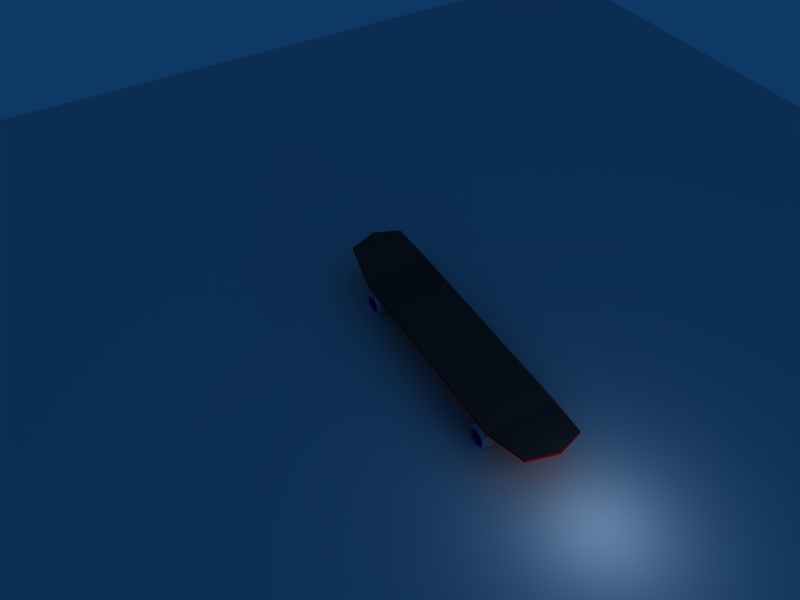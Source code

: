 # Source: 03-skate_floor_game.blend  (saved by Blender 2.49.0; exported with 4.5.12 LTS)
import bpy
from mathutils import Matrix  # noqa: F401  (used for matrix-valued properties, if any)

bpy.ops.wm.read_factory_settings(use_empty=True)
scene = bpy.context.scene
scene.name = 'Scene'

# ---- collections
col_collection_1 = bpy.data.collections.new('Collection 1'); scene.collection.children.link(col_collection_1)

# ---- materials (node trees are filled in below, after node groups)
mat_skate = bpy.data.materials.new('skate')
mat_skate.alpha_threshold = 0.0
mat_skate.diffuse_color = (1.0, 0.0, 0.0, 1.0)
mat_skate.roughness = 0.5
mat_skate.line_color = (0.0, 0.0, 0.0, 1.0)
mat_grip = bpy.data.materials.new('grip')
mat_grip.alpha_threshold = 0.0
mat_grip.diffuse_color = (0.2409, 0.1986, 0.1986, 1.0)
mat_grip.roughness = 0.5
mat_grip.line_color = (0.0, 0.0, 0.0, 1.0)
mat_wheels = bpy.data.materials.new('wheels')
mat_wheels.alpha_threshold = 0.0
mat_wheels.diffuse_color = (1.0, 1.0, 1.0, 1.0)
mat_wheels.roughness = 0.5
mat_wheels.specular_intensity = 0.0
mat_wheels.line_color = (0.0, 0.0, 0.0, 1.0)
mat_wheels_border = bpy.data.materials.new('wheels border')
mat_wheels_border.alpha_threshold = 0.0
mat_wheels_border.diffuse_color = (0.8386, 0.0, 0.9937, 1.0)
mat_wheels_border.roughness = 0.5
mat_wheels_border.specular_intensity = 0.0
mat_wheels_border.line_color = (0.0, 0.0, 0.0, 1.0)
mat_wheels_screw = bpy.data.materials.new('wheels screw')
mat_wheels_screw.alpha_threshold = 0.0
mat_wheels_screw.diffuse_color = (0.3054, 0.3054, 0.3054, 1.0)
mat_wheels_screw.specular_color = (0.4345, 0.4345, 0.4345)
mat_wheels_screw.roughness = 0.5
mat_wheels_screw.specular_intensity = 2.0
mat_wheels_screw.line_color = (0.0, 0.0, 0.0, 1.0)
mat_floor = bpy.data.materials.new('Floor')
mat_floor.alpha_threshold = 0.0
mat_floor.roughness = 0.5
mat_floor.line_color = (0.0, 0.0, 0.0, 1.0)

# ---- material node trees

# ---- world
world_world = bpy.data.worlds.new('World'); scene.world = world_world
world_world.color = (0.05656, 0.2208, 0.4)
world_world.use_sun_shadow = False
world_world.sun_shadow_jitter_overblur = 0.0
world_world.cycles.sampling_method = 'MANUAL'
world_world.cycles.sample_map_resolution = 256

# ---- cameras
cam_camera_001 = bpy.data.cameras.new('Camera.001')
cam_camera_001.passepartout_alpha = 0.2
cam_camera_001.clip_end = 100.0
cam_camera_001.lens = 35.0
cam_camera_001.show_passepartout = False
cam_camera_001.show_safe_areas = True
cam_camera_001.dof.focus_distance = 0.0
cam_camera_001.dof.aperture_fstop = 128.0

# ---- lights
light_spot = bpy.data.lights.new('Spot', 'POINT')
light_spot.transmission_factor = 0.0
light_spot.cutoff_distance = 30.0
light_spot.energy = 100.0
light_spot.shadow_buffer_clip_start = 1.001
light_spot.shadow_soft_size = 1.0
light_spot.shadow_maximum_resolution = 0.006
light_spot.use_absolute_resolution = True
light_spot.cycles.use_multiple_importance_sampling = False

# ---- meshes
me_board = bpy.data.meshes.new('board')
me_board.from_pydata([(4.211, 0.797, 0.2451), (4.211, -0.797, 0.2451), (-4.211, -0.797, 0.2451), (-4.211, 0.797, 0.2451), (4.211, 0.797, 0.3121), (4.211, -0.797, 0.3121), (-4.211, -0.797, 0.3121), (-4.211, 0.797, 0.3121), (-2.993, -1.0, -0.03352), (-2.993, 1.0, -0.03352), (-2.993, -1.0, 0.03352), (-2.993, 1.0, 0.03352), (3.012, -1.0, -0.03352), (3.012, 1.0, -0.03352), (3.012, -1.0, 0.03352), (3.012, 1.0, 0.03352), (4.467, 0.0, 0.3037), (-4.467, 2.384e-07, 0.3037), (4.467, -4.768e-07, 0.3708), (-4.467, 1.788e-07, 0.3708), (-2.993, 2.384e-07, -0.03352), (-2.993, 5.96e-08, 0.03352), (3.012, 5.96e-08, -0.03352), (3.012, -4.768e-07, 0.03352)], [], [(10, 6, 2, 8), (9, 3, 7, 11), (5, 14, 12, 1), (14, 10, 8, 12), (0, 13, 15, 4), (13, 9, 11, 15), (16, 0, 4, 18), (18, 5, 1, 16), (6, 19, 17, 2), (19, 7, 3, 17), (2, 17, 20, 8), (17, 3, 9, 20), (7, 19, 21, 11), (19, 6, 10, 21), (0, 16, 22, 13), (16, 1, 12, 22), (8, 20, 22, 12), (20, 9, 13, 22), (15, 23, 18, 4), (23, 14, 5, 18), (11, 21, 23, 15), (21, 10, 14, 23)])
me_board.polygons.foreach_set('material_index', [0, 0, 0, 0, 0, 0, 0, 0, 0, 0, 0, 0, 1, 1, 0, 0, 0, 0, 1, 1, 1, 1])
me_board.materials.append(mat_skate)
me_board.materials.append(mat_grip)
me_board.use_remesh_preserve_volume = False
me_board.use_remesh_preserve_attributes = False
me_board.use_mirror_vertex_groups = False
me_board.update()
me_cube_001 = bpy.data.meshes.new('Cube.001')
me_cube_001.from_pydata([(0.03699, 0.6083, -0.7115), (0.03699, -0.6083, -0.7115), (-0.07661, -0.6083, -0.7115), (-0.07661, 0.6083, -0.7115), (0.5638, 0.2887, 0.001314), (0.5638, -0.2814, 0.001314), (-0.3, -0.2814, 0.001314), (-0.3, 0.2887, 0.001314), (0.1237, -0.6083, -0.6224), (0.1237, 0.6083, -0.6224), (-0.1366, -0.6083, -0.6224), (-0.1366, 0.6083, -0.6224), (0.1237, -0.6083, -0.4759), (0.1237, 0.6083, -0.4759), (-0.1366, -0.6083, -0.4759), (-0.1366, 0.6083, -0.4759), (0.04032, -0.2814, -0.3375), (0.04032, 0.2887, -0.3375), (-0.18, -0.2814, -0.3375), (-0.18, 0.2887, -0.3375), (0.2671, -0.1219, -0.1969), (0.2671, 0.1292, -0.1969), (-0.2433, -0.1219, -0.1969), (-0.2433, 0.1292, -0.1969), (0.5638, -0.2814, -0.08886), (0.5638, 0.2887, -0.08886), (-0.3, -0.2814, -0.08886), (-0.3, 0.2887, -0.08886)], [], [(0, 1, 2, 3), (4, 7, 6, 5), (0, 9, 8, 1), (1, 8, 10, 2), (2, 10, 11, 3), (9, 0, 3, 11), (9, 13, 12, 8), (8, 12, 14, 10), (10, 14, 15, 11), (13, 9, 11, 15), (13, 17, 16, 12), (12, 16, 18, 14), (14, 18, 19, 15), (17, 13, 15, 19), (17, 21, 20, 16), (16, 20, 22, 18), (18, 22, 23, 19), (21, 17, 19, 23), (21, 25, 24, 20), (25, 4, 5, 24), (20, 24, 26, 22), (24, 5, 6, 26), (22, 26, 27, 23), (26, 6, 7, 27), (4, 25, 27, 7), (25, 21, 23, 27)])
me_cube_001.use_remesh_preserve_volume = False
me_cube_001.use_remesh_preserve_attributes = False
me_cube_001.use_mirror_vertex_groups = False
me_cube_001.update()
me_wheel = bpy.data.meshes.new('wheel')
me_wheel.from_pydata([(0.5511, 0.5511, 1.111), (0.7793, 5.544e-07, 1.111), (0.5511, -0.5511, 1.111), (2.394e-08, -0.7793, 1.111), (-0.5511, -0.5511, 1.111), (-0.7793, 5.915e-07, 1.111), (-0.5511, 0.5511, 1.111), (1.058e-06, 0.7793, 1.111), (1.0, 2.828e-07, -0.01), (0.7071, 0.7071, -0.01), (0.7071, -0.7071, -0.01), (-5.595e-08, -1.0, -0.01), (-0.7071, -0.7071, -0.01), (-1.0, 3.345e-07, -0.01), (-0.7071, 0.7071, -0.01), (4.927e-07, 1.0, -0.01), (1.0, 5.106e-07, 0.7659), (0.7071, 0.7071, 0.7659), (0.7071, -0.7071, 0.655), (-9.063e-09, -1.0, 0.655), (-0.7071, -0.7071, 0.655), (-1.0, 5.595e-07, 0.7659), (-0.7071, 0.7071, 0.7659), (4.953e-07, 1.0, 0.7659), (0.3641, 0.3641, 1.09), (7.576e-07, 0.5149, 1.09), (-0.3641, 0.3641, 1.09), (-0.5149, 4.952e-07, 1.09), (-0.3641, -0.3641, 1.09), (7.425e-08, -0.5149, 1.09), (0.3641, -0.3641, 1.09), (0.5149, 4.706e-07, 1.09), (0.4667, 4.644e-07, 0.7926), (0.33, 0.33, 0.7926), (0.33, -0.33, 0.7926), (8.522e-08, -0.4667, 0.7926), (-0.33, -0.33, 0.7926), (-0.4667, 4.866e-07, 0.7926), (-0.33, 0.33, 0.7926), (7.046e-07, 0.4667, 0.7926), (5.546e-07, 0.3364, 0.7911), (0.2378, 0.2378, 0.7911), (-0.2378, 0.2378, 0.7911), (-0.3364, 4.313e-07, 0.7911), (-0.2378, -0.2378, 0.7911), (1.082e-07, -0.3364, 0.7911), (0.2378, -0.2378, 0.7911), (0.3364, 4.152e-07, 0.7911), (0.2036, 0.2036, 1.095), (0.2879, 3.903e-07, 1.095), (0.2036, -0.2036, 1.095), (1.183e-07, -0.2879, 1.095), (-0.2036, -0.2036, 1.095), (-0.2879, 4.041e-07, 1.095), (-0.2036, 0.2036, 1.095), (5.004e-07, 0.2879, 1.095), (1.094e-07, 1.856e-07, 1.054), (1.094e-07, 1.856e-07, 1.054), (5.004e-07, 0.2879, 1.095), (-0.2036, 0.2036, 1.095), (-0.2879, 4.041e-07, 1.095), (-0.2036, -0.2036, 1.095), (1.183e-07, -0.2879, 1.095), (0.2036, -0.2036, 1.095), (0.2879, 3.903e-07, 1.095), (0.2036, 0.2036, 1.095), (0.3364, 4.152e-07, 0.7911), (0.2378, -0.2378, 0.7911), (1.082e-07, -0.3364, 0.7911), (-0.2378, -0.2378, 0.7911), (-0.3364, 4.313e-07, 0.7911), (-0.2378, 0.2378, 0.7911), (0.2378, 0.2378, 0.7911), (5.546e-07, 0.3364, 0.7911), (7.046e-07, 0.4667, 0.7926), (-0.33, 0.33, 0.7926), (-0.4667, 4.866e-07, 0.7926), (-0.33, -0.33, 0.7926), (8.522e-08, -0.4667, 0.7926), (0.33, -0.33, 0.7926), (0.33, 0.33, 0.7926), (0.4667, 4.644e-07, 0.7926), (0.5149, 4.706e-07, 1.09), (0.3641, -0.3641, 1.09), (7.425e-08, -0.5149, 1.09), (-0.3641, -0.3641, 1.09), (-0.5149, 4.952e-07, 1.09), (-0.3641, 0.3641, 1.09), (7.576e-07, 0.5149, 1.09), (0.3641, 0.3641, 1.09), (4.953e-07, 1.0, 0.7659), (-0.7071, 0.7071, 0.7659), (-1.0, 5.595e-07, 0.7659), (-0.7071, -0.7071, 0.655), (-9.063e-09, -1.0, 0.655), (0.7071, -0.7071, 0.655), (0.7071, 0.7071, 0.7659), (1.0, 5.106e-07, 0.7659), (4.927e-07, 1.0, -0.01), (-0.7071, 0.7071, -0.01), (-1.0, 3.345e-07, -0.01), (-0.7071, -0.7071, -0.01), (-5.595e-08, -1.0, -0.01), (0.7071, -0.7071, -0.01), (0.7071, 0.7071, -0.01), (1.0, 2.828e-07, -0.01), (1.058e-06, 0.7793, 1.111), (-0.5511, 0.5511, 1.111), (-0.7793, 5.915e-07, 1.111), (-0.5511, -0.5511, 1.111), (2.394e-08, -0.7793, 1.111), (0.5511, -0.5511, 1.111), (0.7793, 5.544e-07, 1.111), (0.5511, 0.5511, 1.111)], [], [(9, 17, 16, 8), (17, 0, 1, 16), (8, 16, 18, 10), (16, 1, 2, 18), (10, 18, 19, 11), (18, 2, 3, 19), (11, 19, 20, 12), (19, 3, 4, 20), (12, 20, 21, 13), (20, 4, 5, 21), (13, 21, 22, 14), (21, 5, 6, 22), (14, 22, 23, 15), (22, 6, 7, 23), (0, 17, 23, 7), (17, 9, 15, 23), (0, 7, 25, 24), (7, 6, 26, 25), (6, 5, 27, 26), (5, 4, 28, 27), (4, 3, 29, 28), (3, 2, 30, 29), (2, 1, 31, 30), (1, 0, 24, 31), (31, 24, 33, 32), (30, 31, 32, 34), (29, 30, 34, 35), (28, 29, 35, 36), (27, 28, 36, 37), (26, 27, 37, 38), (25, 26, 38, 39), (24, 25, 39, 33), (33, 39, 40, 41), (39, 38, 42, 40), (38, 37, 43, 42), (37, 36, 44, 43), (36, 35, 45, 44), (35, 34, 46, 45), (34, 32, 47, 46), (32, 33, 41, 47), (47, 41, 48, 49), (46, 47, 49, 50), (45, 46, 50, 51), (44, 45, 51, 52), (43, 44, 52, 53), (42, 43, 53, 54), (40, 42, 54, 55), (41, 40, 55, 48), (49, 48, 56), (56, 50, 49), (56, 51, 50), (56, 52, 51), (56, 53, 52), (56, 54, 53), (56, 55, 54), (56, 48, 55), (57, 65, 58), (57, 58, 59), (57, 59, 60), (57, 60, 61), (57, 61, 62), (57, 62, 63), (57, 63, 64), (64, 65, 57), (72, 73, 58, 65), (73, 71, 59, 58), (71, 70, 60, 59), (70, 69, 61, 60), (69, 68, 62, 61), (68, 67, 63, 62), (67, 66, 64, 63), (66, 72, 65, 64), (81, 80, 72, 66), (79, 81, 66, 67), (78, 79, 67, 68), (77, 78, 68, 69), (76, 77, 69, 70), (75, 76, 70, 71), (74, 75, 71, 73), (80, 74, 73, 72), (89, 88, 74, 80), (88, 87, 75, 74), (87, 86, 76, 75), (86, 85, 77, 76), (85, 84, 78, 77), (84, 83, 79, 78), (83, 82, 81, 79), (82, 89, 80, 81), (112, 113, 89, 82), (111, 112, 82, 83), (110, 111, 83, 84), (109, 110, 84, 85), (108, 109, 85, 86), (107, 108, 86, 87), (106, 107, 87, 88), (113, 106, 88, 89), (96, 104, 98, 90), (113, 96, 90, 106), (91, 107, 106, 90), (99, 91, 90, 98), (92, 108, 107, 91), (100, 92, 91, 99), (93, 109, 108, 92), (101, 93, 92, 100), (94, 110, 109, 93), (102, 94, 93, 101), (95, 111, 110, 94), (103, 95, 94, 102), (97, 112, 111, 95), (105, 97, 95, 103), (96, 113, 112, 97), (104, 96, 97, 105)])
me_wheel.polygons.foreach_set('material_index', [0, 0, 0, 0, 0, 0, 0, 0, 0, 0, 0, 0, 0, 0, 0, 0, 1, 1, 1, 1, 1, 1, 1, 1, 1, 1, 1, 1, 1, 1, 1, 1, 2, 2, 2, 2, 2, 2, 2, 2, 2, 2, 2, 2, 2, 2, 2, 2, 2, 2, 2, 2, 2, 2, 2, 2, 2, 2, 2, 2, 2, 2, 2, 2, 2, 2, 2, 2, 2, 2, 2, 2, 2, 2, 2, 2, 2, 2, 2, 2, 1, 1, 1, 1, 1, 1, 1, 1, 1, 1, 1, 1, 1, 1, 1, 1, 0, 0, 0, 0, 0, 0, 0, 0, 0, 0, 0, 0, 0, 0, 0, 0])
me_wheel.materials.append(mat_wheels)
me_wheel.materials.append(mat_wheels_border)
me_wheel.materials.append(mat_wheels_screw)
me_wheel.use_remesh_preserve_volume = False
me_wheel.use_remesh_preserve_attributes = False
me_wheel.use_mirror_vertex_groups = False
me_wheel.update()
me_floor = bpy.data.meshes.new('floor')
me_floor.from_pydata([(1.0, 1.0, 0.0), (1.0, -1.0, 0.0), (-1.0, -1.0, 0.0), (-1.0, 1.0, 0.0)], [], [(0, 3, 2, 1)])
me_floor.materials.append(mat_floor)
me_floor.use_remesh_preserve_volume = False
me_floor.use_remesh_preserve_attributes = False
me_floor.use_mirror_vertex_groups = False
me_floor.update()

# ---- objects
ob_board = bpy.data.objects.new('Board', me_board)
ob_truck_ar = bpy.data.objects.new('Truck AR', me_cube_001)
ob_wheel_ar_d = bpy.data.objects.new('Wheel AR D', me_wheel)
ob_wheel_ar_g = bpy.data.objects.new('Wheel AR G', me_wheel)
ob_truck_av = bpy.data.objects.new('Truck AV', me_cube_001)
ob_wheel_av_d = bpy.data.objects.new('Wheel AV D', me_wheel)
ob_wheel_av_g = bpy.data.objects.new('Wheel AV G', me_wheel)
ob_floor = bpy.data.objects.new('Floor', me_floor)
ob_camera = bpy.data.objects.new('Camera', cam_camera_001)
ob_lamp = bpy.data.objects.new('Lamp', light_spot)

# ---- transforms, parenting, visibility, modifiers, constraints
ob_board.location = (0.0, 0.0, 0.8866)
ob_board.lock_rotations_4d = False
ob_board.empty_display_type = 'ARROWS'
ob_board.lineart.crease_threshold = 0.0
ob_truck_ar.parent = ob_board
ob_truck_ar.matrix_parent_inverse = Matrix(((1.0, 0.0, 0.0, 0.0), (0.0, 1.0, 0.0, 0.0), (0.0, 0.0, 1.0, -0.8866), (0.0, 0.0, 0.0, 1.0)))
ob_truck_ar.location = (-2.643, 0.00561, 0.8928)
ob_truck_ar.lock_rotations_4d = False
ob_truck_ar.empty_display_type = 'ARROWS'
ob_truck_ar.lineart.crease_threshold = 0.0
ob_wheel_ar_d.parent = ob_truck_ar
ob_wheel_ar_d.matrix_parent_inverse = Matrix(((1.0, 0.0, 0.0, 2.643), (0.0, 1.0, 0.0, -0.00561), (0.0, 0.0, 1.0, -0.8928), (0.0, 0.0, 0.0, 1.0)))
ob_wheel_ar_d.location = (-2.653, -0.7834, 0.3173)
ob_wheel_ar_d.rotation_euler = (1.571, 3.142, -0.0)
ob_wheel_ar_d.scale = (-0.3351, -0.3351, 0.202)
ob_wheel_ar_d.lock_rotations_4d = False
ob_wheel_ar_d.empty_display_type = 'ARROWS'
ob_wheel_ar_d.lineart.crease_threshold = 0.0
_m = ob_wheel_ar_d.modifiers.new('Mirror', 'MIRROR')
_m.use_axis = (False, False, True)
_m.use_clip = True
ob_wheel_ar_g.parent = ob_truck_ar
ob_wheel_ar_g.matrix_parent_inverse = Matrix(((1.0, 0.0, 0.0, 2.643), (0.0, 1.0, 0.0, -0.00561), (0.0, 0.0, 1.0, -0.8928), (0.0, 0.0, 0.0, 1.0)))
ob_wheel_ar_g.location = (-2.653, 0.7834, 0.3173)
ob_wheel_ar_g.rotation_euler = (-1.571, -0.0, -3.142)
ob_wheel_ar_g.scale = (0.3351, 0.3351, 0.202)
ob_wheel_ar_g.lock_rotations_4d = False
ob_wheel_ar_g.empty_display_type = 'ARROWS'
ob_wheel_ar_g.lineart.crease_threshold = 0.0
_m = ob_wheel_ar_g.modifiers.new('Mirror', 'MIRROR')
_m.use_axis = (False, False, True)
_m.use_clip = True
ob_truck_av.parent = ob_board
ob_truck_av.matrix_parent_inverse = Matrix(((1.0, 0.0, 0.0, 0.0), (0.0, 1.0, 0.0, 0.0), (0.0, 0.0, 1.0, -0.8866), (0.0, 0.0, 0.0, 1.0)))
ob_truck_av.location = (2.643, 0.00561, 0.8928)
ob_truck_av.rotation_euler = (0.0, -0.0, 3.142)
ob_truck_av.lock_rotations_4d = False
ob_truck_av.empty_display_type = 'ARROWS'
ob_truck_av.lineart.crease_threshold = 0.0
ob_wheel_av_d.parent = ob_truck_av
ob_wheel_av_d.matrix_parent_inverse = Matrix(((-1.0, -8.742e-08, 0.0, 2.643), (8.731e-08, -1.0, 0.0, 0.005609), (0.0, -1.776e-15, 1.0, -0.8928), (0.0, 0.0, 0.0, 1.0)))
ob_wheel_av_d.location = (2.653, -0.7834, 0.3173)
ob_wheel_av_d.rotation_euler = (-1.571, -0.0, 0.0)
ob_wheel_av_d.scale = (-0.3351, 0.3351, -0.202)
ob_wheel_av_d.lock_rotations_4d = False
ob_wheel_av_d.empty_display_type = 'ARROWS'
ob_wheel_av_d.display_type = 'SOLID'
ob_wheel_av_d.lineart.crease_threshold = 0.0
_m = ob_wheel_av_d.modifiers.new('Mirror', 'MIRROR')
_m.use_axis = (False, False, True)
_m.use_clip = True
ob_wheel_av_g.parent = ob_truck_av
ob_wheel_av_g.matrix_parent_inverse = Matrix(((-1.0, -8.742e-08, 0.0, 2.643), (8.731e-08, -1.0, 0.0, 0.005609), (0.0, -1.776e-15, 1.0, -0.8928), (0.0, 0.0, 0.0, 1.0)))
ob_wheel_av_g.location = (2.653, 0.7834, 0.3173)
ob_wheel_av_g.rotation_euler = (-1.571, -0.0, 0.0)
ob_wheel_av_g.scale = (-0.3351, 0.3351, 0.202)
ob_wheel_av_g.lock_rotations_4d = False
ob_wheel_av_g.empty_display_type = 'ARROWS'
ob_wheel_av_g.display_type = 'SOLID'
ob_wheel_av_g.show_axis = True
ob_wheel_av_g.lineart.crease_threshold = 0.0
_m = ob_wheel_av_g.modifiers.new('Mirror', 'MIRROR')
_m.use_axis = (False, False, True)
_m.use_clip = True
ob_floor.location = (0.0, 0.0, 0.0)
ob_floor.rotation_euler = (3.142, -0.0, 0.0)
ob_floor.scale = (-18.79, -18.79, -18.79)
ob_floor.lock_rotations_4d = False
ob_floor.empty_display_type = 'ARROWS'
ob_floor.lineart.crease_threshold = 0.0
ob_camera.location = (11.33, -8.187, 16.2)
ob_camera.rotation_euler = (0.7854, 1.076e-08, 1.047)
ob_camera.lock_rotations_4d = False
ob_camera.empty_display_type = 'ARROWS'
ob_camera.lineart.crease_threshold = 0.0
ob_lamp.location = (5.961, 0.1674, 2.281)
ob_lamp.rotation_euler = (0.4044, 0.1272, 1.844)
ob_lamp.lock_rotations_4d = False
ob_lamp.empty_display_type = 'ARROWS'
ob_lamp.color = (0.0, 0.0, 0.0, 0.0)
ob_lamp.lineart.crease_threshold = 0.0

# ---- collection membership
col_collection_1.objects.link(ob_board)
col_collection_1.objects.link(ob_truck_ar)
col_collection_1.objects.link(ob_wheel_ar_d)
col_collection_1.objects.link(ob_wheel_ar_g)
col_collection_1.objects.link(ob_truck_av)
col_collection_1.objects.link(ob_wheel_av_d)
col_collection_1.objects.link(ob_wheel_av_g)
col_collection_1.objects.link(ob_floor)
col_collection_1.objects.link(ob_camera)
col_collection_1.objects.link(ob_lamp)

# ---- scene / render settings (as saved in the file)
scene.camera = ob_camera
scene.frame_start = 1; scene.frame_end = 250; scene.frame_set(11)
scene.render.engine = 'BLENDER_EEVEE_NEXT'
scene.render.image_settings.file_format = 'JPEG'
scene.render.image_settings.color_mode = 'RGB'
scene.render.image_settings.compression = 90
scene.render.resolution_x = 800
scene.render.resolution_y = 600
scene.render.pixel_aspect_x = 100.0
scene.render.pixel_aspect_y = 100.0
scene.render.fps = 25
scene.render.dither_intensity = 0.0
scene.render.use_compositing = False
scene.render.use_sequencer = False
scene.render.bake_margin = 2
scene.render.bake_bias = 0.0
scene.render.use_stamp_time = False
scene.render.use_stamp_date = False
scene.render.use_stamp_frame = False
scene.render.use_stamp_camera = False
scene.render.use_stamp_scene = False
scene.render.use_stamp_filename = False
scene.render.use_stamp_render_time = False
scene.render.stamp_font_size = 0
scene.cycles.use_denoising = False
scene.cycles.samples = 10
scene.cycles.sampling_pattern = 'TABULATED_SOBOL'
scene.cycles.light_sampling_threshold = 0.0
scene.cycles.use_adaptive_sampling = False
scene.cycles.use_light_tree = False
scene.cycles.blur_glossy = 0.0
scene.cycles.volume_bounces = 1
scene.cycles.pixel_filter_type = 'GAUSSIAN'
scene.cycles.sample_clamp_indirect = 0.0
scene.view_settings.view_transform = 'Raw'
bpy.context.view_layer.update()
